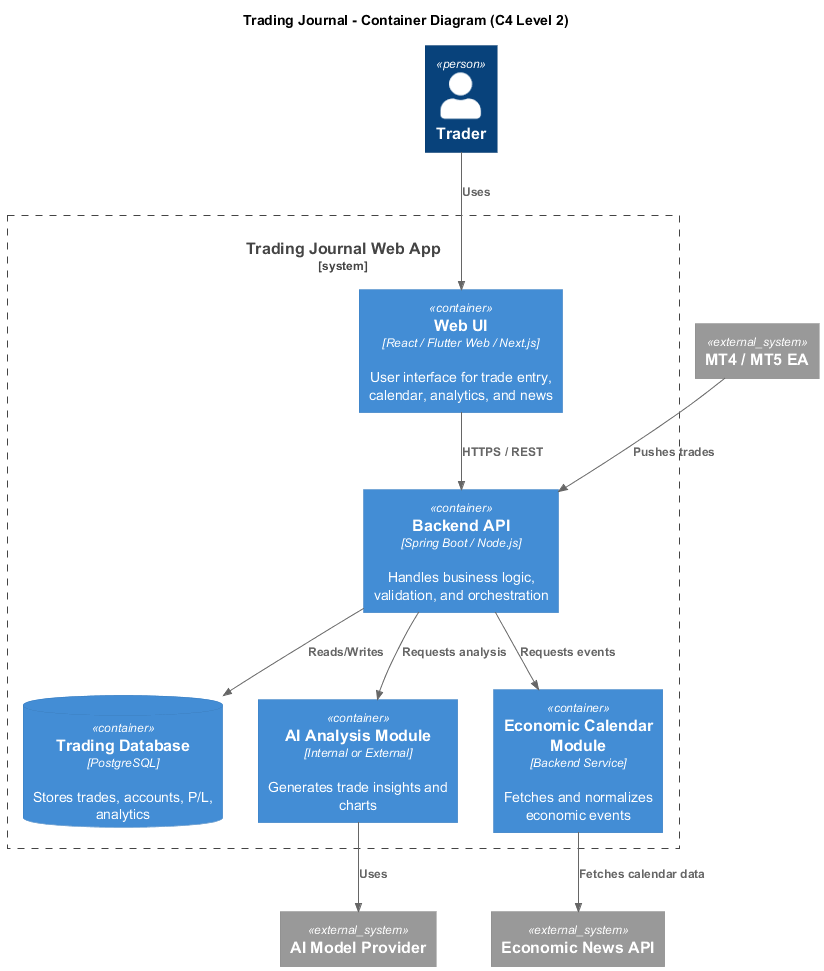

The diagram above was rendered by PlantUML. Its source (embedded in the PNG):
@startuml
!include https://raw.githubusercontent.com/plantuml-stdlib/C4-PlantUML/master/C4_Container.puml

title Trading Journal - Container Diagram (C4 Level 2)

Person(trader, "Trader")

System_Boundary(tradingJournal, "Trading Journal Web App") {

  Container(webApp, "Web UI", "React / Flutter Web / Next.js", "User interface for trade entry, calendar, analytics, and news")

  Container(api, "Backend API", "Spring Boot / Node.js", "Handles business logic, validation, and orchestration")

  ContainerDb(database, "Trading Database", "PostgreSQL", "Stores trades, accounts, P/L, analytics")

  Container(aiModule, "AI Analysis Module", "Internal or External", "Generates trade insights and charts")

  Container(newsModule, "Economic Calendar Module", "Backend Service", "Fetches and normalizes economic events")
}

System_Ext(brokerEA, "MT4 / MT5 EA")
System_Ext(economicApi, "Economic News API")
System_Ext(aiService, "AI Model Provider")

Rel(trader, webApp, "Uses")
Rel(webApp, api, "HTTPS / REST")
Rel(api, database, "Reads/Writes")

Rel(api, aiModule, "Requests analysis")
Rel(aiModule, aiService, "Uses")

Rel(api, newsModule, "Requests events")
Rel(newsModule, economicApi, "Fetches calendar data")

Rel(brokerEA, api, "Pushes trades")

@enduml